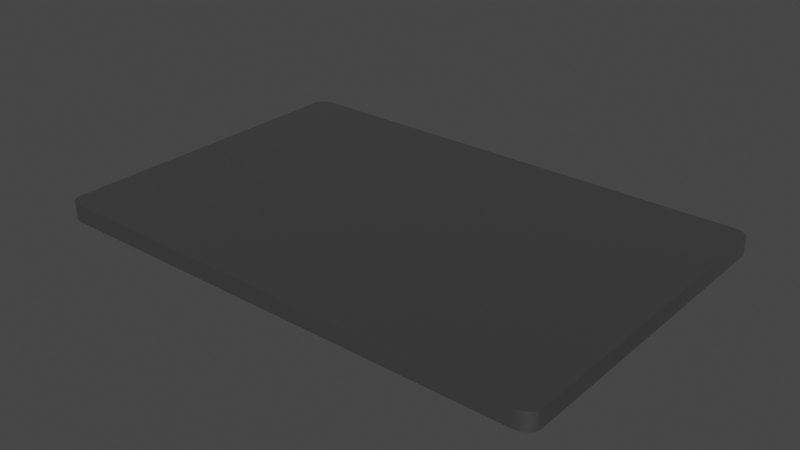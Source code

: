 # Source: Panel_v001.blend  (saved by Blender 3.3.6; exported with 4.5.12 LTS)
import bpy
from mathutils import Matrix  # noqa: F401  (used for matrix-valued properties, if any)

bpy.ops.wm.read_factory_settings(use_empty=True)
scene = bpy.context.scene
scene.name = 'Scene'

# ---- collections
col_collection = bpy.data.collections.new('Collection'); scene.collection.children.link(col_collection)

# ---- images (referenced by path relative to the original .blend; pixels are not part of the script)
import os
ASSET_DIR = os.environ.get("B2B_ASSET_DIR", "")  # directory of the original .blend (textures are referenced by path, not embedded)
HERE = os.path.dirname(os.path.abspath(__file__))  # packed textures are extracted next to this script under _unpacked/

def load_image(name, relpath, width, height, colorspace="sRGB"):
    """Load a texture the original file referenced (path relative to the .blend, or extracted next to this script)."""
    p = next((c for c in (os.path.join(HERE, relpath), os.path.join(ASSET_DIR, relpath)) if relpath and os.path.exists(c)), "")
    if p:
        img = bpy.data.images.load(p, check_existing=True)
        img.name = name
    else:  # same state as the original file: an image datablock whose file is absent (Cycles renders it pink)
        img = bpy.data.images.new(name, width, height)
        img.source = "FILE"
        img.filepath = "//" + (relpath or name)
    img.colorspace_settings.name = colorspace
    return img
img_touchmenudiffuse_png_001 = load_image('TouchMenuDiffuse.png.001', 'TouchMenuDiffuse.png', 1024, 1024, 'sRGB')
img_touchmenumrao_png_001 = load_image('TouchMenuMRAO.png.001', 'TouchMenuMRAO.png', 1024, 1024, 'Non-Color')

# ---- materials (node trees are filled in below, after node groups)
mat_material = bpy.data.materials.new('Material')
mat_material.alpha_threshold = 0.0
mat_material.line_color = (0.0, 0.0, 0.0, 1.0)

# ---- node groups
ng_gltf_material_output = bpy.data.node_groups.new('glTF Material Output', 'ShaderNodeTree')
_s = ng_gltf_material_output.interface.new_socket(name='Occlusion', in_out='INPUT', socket_type='NodeSocketFloat')
_s = ng_gltf_material_output.interface.new_socket(name='Thickness', in_out='INPUT', socket_type='NodeSocketFloat')
_s = ng_gltf_material_output.interface.new_socket(name='Specular', in_out='INPUT', socket_type='NodeSocketFloat')
_s.default_value = 1.0
_s = ng_gltf_material_output.interface.new_socket(name='Specular Color', in_out='INPUT', socket_type='NodeSocketColor')
_s.default_value = (1.0, 1.0, 1.0, 1.0)
_N = ng_gltf_material_output.nodes; _L = ng_gltf_material_output.links
n0 = _N.new('NodeGroupOutput'); n0.name = 'Group Output'; n0.location = (0, 0)
n1 = _N.new('NodeGroupInput'); n1.name = 'Group Input'; n1.location = (-200, 0)
n0.is_active_output = True

# ---- material node trees
mat_material.use_nodes = True; mat_material.node_tree.nodes.clear()
_N = mat_material.node_tree.nodes; _L = mat_material.node_tree.links
n0 = _N.new('ShaderNodeOutputMaterial'); n0.name = 'Material Output'; n0.location = (300, 300)
n1 = _N.new('ShaderNodeSeparateColor'); n1.name = 'Separate Color'; n1.location = (-257, -35)
n2 = _N.new('ShaderNodeTexImage'); n2.name = 'Image Texture'; n2.location = (-839, 295)
n2.width = 459
n2.image = img_touchmenudiffuse_png_001
n3 = _N.new('ShaderNodeTexImage'); n3.name = 'Image Texture.001'; n3.location = (-647, -43)
n3.width = 342
n3.image = img_touchmenumrao_png_001
n4 = _N.new('ShaderNodeBsdfPrincipled'); n4.name = 'Principled BSDF'; n4.location = (-72, 349)
n4.distribution = 'GGX'
n4.subsurface_method = 'RANDOM_WALK_SKIN'
n4.inputs[0].default_value = (0.1482, 0.1482, 0.1482, 1.0)
n4.inputs[1].default_value = 1.0
n4.inputs[2].default_value = 0.75
n4.inputs[3].default_value = 1.45
n4.inputs[27].default_value = (0.0, 0.0, 0.0, 1.0)
n4.inputs[28].default_value = 1.0
n5 = _N.new('ShaderNodeGroup'); n5.name = 'Group'; n5.location = (-85, -394)
n5.width = 241
n5.node_tree = ng_gltf_material_output
n5.inputs[0].default_value = 0.0
n5.inputs[1].default_value = 0.0
n5.inputs[2].default_value = 1.0
n5.inputs[3].default_value = (1.0, 1.0, 1.0, 1.0)
_L.new(n4.outputs[0], n0.inputs[0])
_L.new(n3.outputs[0], n1.inputs[0])
n0.is_active_output = True

# ---- world
world_world = bpy.data.worlds.new('World'); scene.world = world_world
world_world.use_nodes = True; world_world.node_tree.nodes.clear()
_N = world_world.node_tree.nodes; _L = world_world.node_tree.links
n0 = _N.new('ShaderNodeOutputWorld'); n0.name = 'World Output'; n0.location = (300, 300)
n1 = _N.new('ShaderNodeBackground'); n1.name = 'Background'; n1.location = (10, 300)
n1.inputs[0].default_value = (0.05088, 0.05088, 0.05088, 1.0)
_L.new(n1.outputs[0], n0.inputs[0])
n0.is_active_output = True
world_world.color = (0.05088, 0.05088, 0.05088)
world_world.use_sun_shadow = False
world_world.sun_shadow_jitter_overblur = 0.0

# ---- meshes
me_panel = bpy.data.meshes.new('panel')
me_panel.from_pydata([(0.15, -0.09336, -0.005), (0.14, -0.1, -0.005), (0.1492, -0.0959, -0.005), (0.1471, -0.09806, -0.005), (0.1439, -0.09949, -0.005), (0.14, -0.1, 0.005), (0.15, -0.09336, 0.005), (0.1439, -0.09949, 0.005), (0.1471, -0.09806, 0.005), (0.1492, -0.0959, 0.005), (-0.14, -0.1, -0.005), (-0.15, -0.09336, -0.005), (-0.1439, -0.09949, -0.005), (-0.1471, -0.09806, -0.005), (-0.1492, -0.0959, -0.005), (-0.15, -0.09336, 0.005), (-0.14, -0.1, 0.005), (-0.1492, -0.0959, 0.005), (-0.1471, -0.09806, 0.005), (-0.1439, -0.09949, 0.005), (0.14, 0.1, -0.005), (0.15, 0.09336, -0.005), (0.1439, 0.09949, -0.005), (0.1471, 0.09806, -0.005), (0.1492, 0.0959, -0.005), (0.15, 0.09336, 0.005), (0.14, 0.1, 0.005), (0.1492, 0.0959, 0.005), (0.1471, 0.09806, 0.005), (0.1439, 0.09949, 0.005), (-0.15, 0.09336, -0.005), (-0.14, 0.1, -0.005), (-0.1492, 0.0959, -0.005), (-0.1471, 0.09806, -0.005), (-0.1439, 0.09949, -0.005), (-0.14, 0.1, 0.005), (-0.15, 0.09336, 0.005), (-0.1439, 0.09949, 0.005), (-0.1471, 0.09806, 0.005), (-0.1492, 0.0959, 0.005)], [], [(21, 25, 6, 0), (31, 35, 26, 20), (35, 37, 38, 39, 36, 15, 17, 18, 19, 16, 5, 7, 8, 9, 6, 25, 27, 28, 29, 26), (1, 5, 16, 10), (11, 15, 36, 30), (0, 6, 9, 2), (2, 9, 8, 3), (3, 8, 7, 4), (4, 7, 5, 1), (15, 11, 14, 17), (17, 14, 13, 18), (18, 13, 12, 19), (19, 12, 10, 16), (35, 31, 34, 37), (37, 34, 33, 38), (38, 33, 32, 39), (39, 32, 30, 36), (25, 21, 24, 27), (27, 24, 23, 28), (28, 23, 22, 29), (29, 22, 20, 26), (10, 12, 13, 14, 11, 30, 32, 33, 34, 31, 20, 22, 23, 24, 21, 0, 2, 3, 4, 1)])
me_panel.polygons.foreach_set('use_smooth', [1, 1, 0, 1, 1, 1, 1, 1, 1, 1, 1, 1, 1, 1, 1, 1, 1, 1, 1, 1, 1, 0])
_k = set([(0, 2), (0, 21), (1, 4), (1, 10), (2, 3), (3, 4), (5, 7), (5, 16), (6, 9), (6, 25), (7, 8), (8, 9), (10, 12), (11, 14), (11, 30), (12, 13), (13, 14), (15, 17), (15, 36), (16, 19), (17, 18), (18, 19), (20, 22), (20, 31), (21, 24), (22, 23), (23, 24), (25, 27), (26, 29), (26, 35), (27, 28), (28, 29), (30, 32), (31, 34), (32, 33), (33, 34), (35, 37), (36, 39), (37, 38), (38, 39)])
me_panel.attributes.new('sharp_edge', 'BOOLEAN', 'EDGE').data.foreach_set('value', [ (min(e.vertices), max(e.vertices)) in _k for e in me_panel.edges])
_uv = me_panel.uv_layers.new(name='UVMap')
_uv.uv.foreach_set('vector', [0.8104, 0.2914, 0.8104, 0.3247, 0.188, 0.3247, 0.188, 0.2914, 0.03238, 0.2914, 0.03238, 0.3247, 0.966, 0.3247, 0.966, 0.2914, 0.03324, 1.0, 0.02054, 0.9983, 0.009778, 0.9935, 0.002584, 0.9863, 5.835e-05, 0.9778, 5.835e-05, 0.3552, 0.002584, 0.3467, 0.009778, 0.3396, 0.02054, 0.3348, 0.03324, 0.3331, 0.9672, 0.3331, 0.9799, 0.3348, 0.9906, 0.3396, 0.9978, 0.3467, 1.0, 0.3552, 1.0, 0.9778, 0.9978, 0.9863, 0.9906, 0.9935, 0.9799, 0.9983, 0.9672, 1.0, 0.966, 0.2914, 0.966, 0.3247, 0.03238, 0.3247, 0.03238, 0.2914, 0.188, 0.2914, 0.188, 0.3247, 0.8104, 0.3247, 0.8104, 0.2914, 0.188, 0.2914, 0.188, 0.3247, 0.1795, 0.3247, 0.1795, 0.2914, 0.9967, 0.2914, 0.9967, 0.3247, 0.9895, 0.3247, 0.9895, 0.2914, 0.9895, 0.2914, 0.9895, 0.3247, 0.9787, 0.3247, 0.9787, 0.2914, 0.9787, 0.2914, 0.9787, 0.3247, 0.966, 0.3247, 0.966, 0.2914, 0.188, 0.3247, 0.188, 0.2914, 0.1795, 0.2914, 0.1795, 0.3247, 0.001733, 0.3247, 0.001733, 0.2914, 0.008925, 0.2914, 0.008925, 0.3247, 0.008925, 0.3247, 0.008925, 0.2914, 0.01969, 0.2914, 0.01969, 0.3247, 0.01969, 0.3247, 0.01969, 0.2914, 0.03238, 0.2914, 0.03238, 0.3247, 0.03238, 0.3247, 0.03238, 0.2914, 0.01969, 0.2914, 0.01969, 0.3247, 0.01969, 0.3247, 0.01969, 0.2914, 0.008925, 0.2914, 0.008925, 0.3247, 0.008925, 0.3247, 0.008925, 0.2914, 0.001733, 0.2914, 0.001733, 0.3247, 0.8189, 0.3247, 0.8189, 0.2914, 0.8104, 0.2914, 0.8104, 0.3247, 0.8104, 0.3247, 0.8104, 0.2914, 0.8189, 0.2914, 0.8189, 0.3247, 0.9967, 0.3247, 0.9967, 0.2914, 0.9895, 0.2914, 0.9895, 0.3247, 0.9895, 0.3247, 0.9895, 0.2914, 0.9787, 0.2914, 0.9787, 0.3247, 0.9787, 0.3247, 0.9787, 0.2914, 0.966, 0.2914, 0.966, 0.3247, 0.02184, 0.284, 0.01653, 0.2833, 0.01203, 0.2813, 0.009027, 0.2783, 0.007971, 0.2748, 0.007971, 0.01452, 0.009027, 0.01098, 0.01203, 0.00798, 0.01653, 0.005975, 0.02184, 0.005271, 0.4123, 0.005271, 0.4176, 0.005975, 0.4221, 0.00798, 0.4251, 0.01098, 0.4261, 0.01452, 0.4261, 0.2748, 0.4251, 0.2783, 0.4221, 0.2813, 0.4176, 0.2833, 0.4123, 0.284])
me_panel.materials.append(mat_material)
me_panel.use_remesh_fix_poles = True
me_panel.use_remesh_preserve_attributes = False
me_panel.update()

# ---- objects
ob_panel = bpy.data.objects.new('panel', me_panel)
ob_simple_button_001 = bpy.data.objects.new('Simple Button.001', None)
ob_horizontal_slider_001 = bpy.data.objects.new('Horizontal Slider.001', None)
ob_vertical_slider_001 = bpy.data.objects.new('Vertical Slider.001', None)
ob_button_ref_pic = bpy.data.objects.new('Button Ref Pic', None)
ob_hslider_ref_pic_001 = bpy.data.objects.new('hSlider Ref Pic.001', None)
ob_vslider_ref_pic = bpy.data.objects.new('vSlider Ref Pic', None)
ob_vertical_slider_002 = bpy.data.objects.new('Vertical Slider.002', None)
ob_vslider_ref_pic_002 = bpy.data.objects.new('vSlider Ref Pic.002', None)
ob_horizontal_slider_002 = bpy.data.objects.new('Horizontal Slider.002', None)
ob_hslider_ref_pic_002 = bpy.data.objects.new('hSlider Ref Pic.002', None)
ob_simple_button_002 = bpy.data.objects.new('Simple Button.002', None)
ob_button_ref_pic_001 = bpy.data.objects.new('Button Ref Pic.001', None)
ob_simple_button_003 = bpy.data.objects.new('Simple Button.003', None)
ob_button_ref_pic_002 = bpy.data.objects.new('Button Ref Pic.002', None)
ob_simple_button_004 = bpy.data.objects.new('Simple Button.004', None)
ob_button_ref_pic_003 = bpy.data.objects.new('Button Ref Pic.003', None)

# ---- transforms, parenting, visibility, modifiers, constraints
ob_panel.location = (0.0, 0.0, 0.0)
ob_simple_button_001.parent = ob_panel
ob_simple_button_001.location = (-0.1065, 0.05859, 0.005)
ob_simple_button_001.empty_display_size = 0.03
ob_horizontal_slider_001.parent = ob_panel
ob_horizontal_slider_001.location = (0.09132, 0.06353, 0.005)
ob_horizontal_slider_001.empty_display_size = 0.03
ob_vertical_slider_001.parent = ob_panel
ob_vertical_slider_001.location = (0.07041, -0.03019, 0.005)
ob_vertical_slider_001.empty_display_size = 0.03
ob_button_ref_pic.parent = ob_simple_button_001
ob_button_ref_pic.matrix_parent_inverse = Matrix(((1.0, -0.0, 0.0, 0.1065), (-0.0, 1.0, -0.0, -0.05859), (0.0, 0.0, 1.0, -0.005), (-0.0, 0.0, -0.0, 1.0)))
ob_button_ref_pic.location = (-0.1065, 0.05859, 0.005)
ob_button_ref_pic.scale = (0.02153, 0.02153, 0.02153)
ob_button_ref_pic.empty_display_type = 'IMAGE'
ob_button_ref_pic.hide_render = True
ob_button_ref_pic.show_in_front = True
ob_hslider_ref_pic_001.parent = ob_horizontal_slider_001
ob_hslider_ref_pic_001.matrix_parent_inverse = Matrix(((1.0, -0.0, 0.0, -0.09132), (-0.0, 1.0, -0.0, -0.05859), (0.0, -0.0, 1.0, -0.005), (-0.0, 0.0, -0.0, 1.0)))
ob_hslider_ref_pic_001.location = (0.09132, 0.05859, 0.005)
ob_hslider_ref_pic_001.scale = (0.07, 0.07, 0.07)
ob_hslider_ref_pic_001.empty_display_type = 'IMAGE'
ob_hslider_ref_pic_001.hide_render = True
ob_hslider_ref_pic_001.show_in_front = True
ob_vslider_ref_pic.parent = ob_vertical_slider_001
ob_vslider_ref_pic.matrix_parent_inverse = Matrix(((1.0, -0.0, 0.0, -0.09132), (-0.0, 1.0, -0.0, -0.009739), (0.0, -0.0, 1.0, -0.005), (-0.0, 0.0, -0.0, 1.0)))
ob_vslider_ref_pic.location = (0.09132, 0.009739, 0.005)
ob_vslider_ref_pic.scale = (0.07, 0.07, 0.07)
ob_vslider_ref_pic.empty_display_type = 'IMAGE'
ob_vslider_ref_pic.hide_render = True
ob_vslider_ref_pic.show_in_front = True
ob_vertical_slider_002.parent = ob_panel
ob_vertical_slider_002.location = (0.11, -0.03019, 0.005)
ob_vertical_slider_002.empty_display_size = 0.03
ob_vslider_ref_pic_002.parent = ob_vertical_slider_002
ob_vslider_ref_pic_002.matrix_parent_inverse = Matrix(((1.0, -0.0, 0.0, -0.09132), (-0.0, 1.0, -0.0, -0.009739), (0.0, -0.0, 1.0, -0.005), (-0.0, 0.0, -0.0, 1.0)))
ob_vslider_ref_pic_002.location = (0.09132, 0.009739, 0.005)
ob_vslider_ref_pic_002.scale = (0.07, 0.07, 0.07)
ob_vslider_ref_pic_002.empty_display_type = 'IMAGE'
ob_vslider_ref_pic_002.hide_render = True
ob_vslider_ref_pic_002.show_in_front = True
ob_horizontal_slider_002.parent = ob_panel
ob_horizontal_slider_002.location = (0.09132, 0.03235, 0.005)
ob_horizontal_slider_002.empty_display_size = 0.03
ob_hslider_ref_pic_002.parent = ob_horizontal_slider_002
ob_hslider_ref_pic_002.matrix_parent_inverse = Matrix(((1.0, -0.0, 0.0, -0.09132), (-0.0, 1.0, -0.0, -0.05859), (0.0, -0.0, 1.0, -0.005), (-0.0, 0.0, -0.0, 1.0)))
ob_hslider_ref_pic_002.location = (0.09132, 0.05859, 0.005)
ob_hslider_ref_pic_002.scale = (0.07, 0.07, 0.07)
ob_hslider_ref_pic_002.empty_display_type = 'IMAGE'
ob_hslider_ref_pic_002.hide_render = True
ob_hslider_ref_pic_002.show_in_front = True
ob_simple_button_002.parent = ob_panel
ob_simple_button_002.location = (-0.06539, 0.05859, 0.005)
ob_simple_button_002.empty_display_size = 0.03
ob_button_ref_pic_001.parent = ob_simple_button_002
ob_button_ref_pic_001.matrix_parent_inverse = Matrix(((1.0, -0.0, 0.0, 0.1065), (-0.0, 1.0, -0.0, -0.05859), (0.0, 0.0, 1.0, -0.005), (-0.0, 0.0, -0.0, 1.0)))
ob_button_ref_pic_001.location = (-0.1065, 0.05859, 0.005)
ob_button_ref_pic_001.scale = (0.02153, 0.02153, 0.02153)
ob_button_ref_pic_001.empty_display_type = 'IMAGE'
ob_button_ref_pic_001.hide_render = True
ob_button_ref_pic_001.show_in_front = True
ob_simple_button_003.parent = ob_panel
ob_simple_button_003.location = (-0.02432, 0.05859, 0.005)
ob_simple_button_003.empty_display_size = 0.03
ob_button_ref_pic_002.parent = ob_simple_button_003
ob_button_ref_pic_002.matrix_parent_inverse = Matrix(((1.0, -0.0, 0.0, 0.1065), (-0.0, 1.0, -0.0, -0.05859), (0.0, 0.0, 1.0, -0.005), (-0.0, 0.0, -0.0, 1.0)))
ob_button_ref_pic_002.location = (-0.1065, 0.05859, 0.005)
ob_button_ref_pic_002.scale = (0.02153, 0.02153, 0.02153)
ob_button_ref_pic_002.empty_display_type = 'IMAGE'
ob_button_ref_pic_002.hide_render = True
ob_button_ref_pic_002.show_in_front = True
ob_simple_button_004.parent = ob_panel
ob_simple_button_004.location = (0.0162, 0.05859, 0.005)
ob_simple_button_004.empty_display_size = 0.03
ob_button_ref_pic_003.parent = ob_simple_button_004
ob_button_ref_pic_003.matrix_parent_inverse = Matrix(((1.0, -0.0, 0.0, 0.1065), (-0.0, 1.0, -0.0, -0.05859), (0.0, 0.0, 1.0, -0.005), (-0.0, 0.0, -0.0, 1.0)))
ob_button_ref_pic_003.location = (-0.1065, 0.05859, 0.005)
ob_button_ref_pic_003.scale = (0.02153, 0.02153, 0.02153)
ob_button_ref_pic_003.empty_display_type = 'IMAGE'
ob_button_ref_pic_003.hide_render = True
ob_button_ref_pic_003.show_in_front = True

# ---- collection membership
col_collection.objects.link(ob_panel)
col_collection.objects.link(ob_simple_button_001)
col_collection.objects.link(ob_horizontal_slider_001)
col_collection.objects.link(ob_vertical_slider_001)
col_collection.objects.link(ob_button_ref_pic)
col_collection.objects.link(ob_hslider_ref_pic_001)
col_collection.objects.link(ob_vslider_ref_pic)
col_collection.objects.link(ob_vertical_slider_002)
col_collection.objects.link(ob_vslider_ref_pic_002)
col_collection.objects.link(ob_horizontal_slider_002)
col_collection.objects.link(ob_hslider_ref_pic_002)
col_collection.objects.link(ob_simple_button_002)
col_collection.objects.link(ob_button_ref_pic_001)
col_collection.objects.link(ob_simple_button_003)
col_collection.objects.link(ob_button_ref_pic_002)
col_collection.objects.link(ob_simple_button_004)
col_collection.objects.link(ob_button_ref_pic_003)

# ---- scene / render settings (as saved in the file)
scene.frame_start = 1; scene.frame_end = 250; scene.frame_set(11)
scene.render.engine = 'CYCLES'
scene.cycles.sampling_pattern = 'TABULATED_SOBOL'
scene.cycles.use_light_tree = False
scene.view_settings.view_transform = 'Filmic'
bpy.context.view_layer.update()

# ---- added for rendering (the .blend has no active camera and no usable light): camera, sun
cam_auto = bpy.data.cameras.new('AutoCamera')
cam_auto.lens = 50.0
cam_auto.sensor_width = 36.0
cam_auto.clip_end = 1000.0
ob_auto_camera = bpy.data.objects.new('AutoCamera', cam_auto)
scene.collection.objects.link(ob_auto_camera)
ob_auto_camera.location = (0.333723, -0.400467, 0.266978)
ob_auto_camera.rotation_euler = (1.09748, -7.21219e-08, 0.694738)
scene.camera = ob_auto_camera
light_auto_sun = bpy.data.lights.new('AutoSun', 'SUN')
light_auto_sun.energy = 3.0
light_auto_sun.angle = 0.0523599
ob_auto_sun = bpy.data.objects.new('AutoSun', light_auto_sun)
scene.collection.objects.link(ob_auto_sun)
ob_auto_sun.rotation_euler = (0.872665, 0.174533, 0.523599)
bpy.context.view_layer.update()
